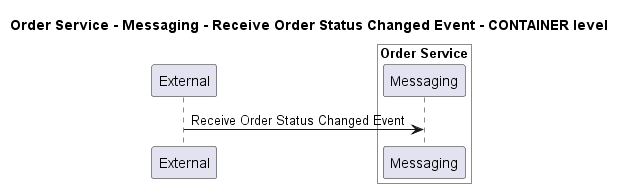

The diagram above was rendered by PlantUML. Its source (embedded in the PNG):
@startuml
!pragma layout smetana

title Order Service - Messaging - Receive Order Status Changed Event - CONTAINER level

participant "External" as C4InterFlow.SoftwareSystems.ExternalSystem

box "Order Service" #White
    participant "Messaging" as ECommercePlatform.SoftwareSystems.OrderService.Containers.Messaging
end box


C4InterFlow.SoftwareSystems.ExternalSystem -> ECommercePlatform.SoftwareSystems.OrderService.Containers.Messaging : Receive Order Status Changed Event


@enduml